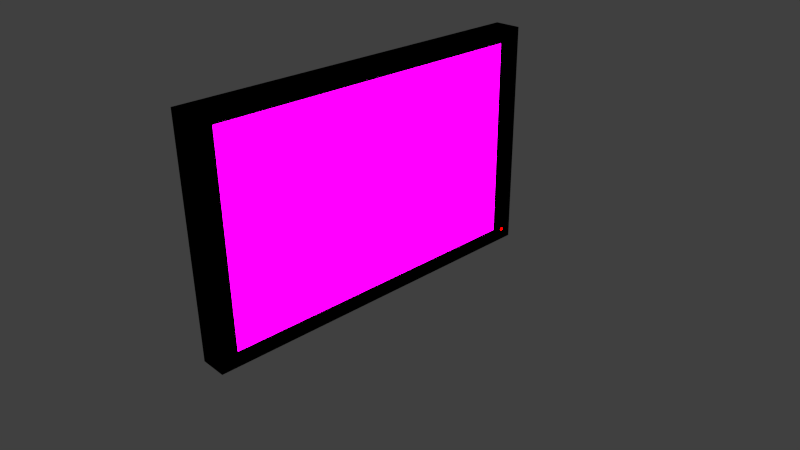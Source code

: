 # Source: tv.blend  (saved by Blender 2.72.0; exported with 4.5.12 LTS)
import bpy
from mathutils import Matrix  # noqa: F401  (used for matrix-valued properties, if any)

bpy.ops.wm.read_factory_settings(use_empty=True)
scene = bpy.context.scene
scene.name = 'Scene'

# ---- collections
col_collection_1 = bpy.data.collections.new('Collection 1'); scene.collection.children.link(col_collection_1)

# ---- images (referenced by path relative to the original .blend; pixels are not part of the script)
import os
ASSET_DIR = os.environ.get("B2B_ASSET_DIR", "")  # directory of the original .blend (textures are referenced by path, not embedded)
HERE = os.path.dirname(os.path.abspath(__file__))  # packed textures are extracted next to this script under _unpacked/

def load_image(name, relpath, width, height, colorspace="sRGB"):
    """Load a texture the original file referenced (path relative to the .blend, or extracted next to this script)."""
    p = next((c for c in (os.path.join(HERE, relpath), os.path.join(ASSET_DIR, relpath)) if relpath and os.path.exists(c)), "")
    if p:
        img = bpy.data.images.load(p, check_existing=True)
        img.name = name
    else:  # same state as the original file: an image datablock whose file is absent (Cycles renders it pink)
        img = bpy.data.images.new(name, width, height)
        img.source = "FILE"
        img.filepath = "//" + (relpath or name)
    img.colorspace_settings.name = colorspace
    return img
img_tv_avi = load_image('tv.avi', '', 1024, 1024, 'sRGB')

# ---- materials (node trees are filled in below, after node groups)
mat_tv = bpy.data.materials.new('tv')
mat_tv.alpha_threshold = 0.0
mat_tv.roughness = 0.5
mat_material_001 = bpy.data.materials.new('Material.001')
mat_material_001.alpha_threshold = 0.0
mat_material_001.roughness = 0.5
mat_movie = bpy.data.materials.new('Movie')
mat_movie.alpha_threshold = 0.0
mat_movie.roughness = 0.5

# ---- material node trees
mat_tv.use_nodes = True; mat_tv.node_tree.nodes.clear()
_N = mat_tv.node_tree.nodes; _L = mat_tv.node_tree.links
n0 = _N.new('ShaderNodeOutputMaterial'); n0.name = 'Material Output'; n0.location = (300, 300)
n1 = _N.new('ShaderNodeBsdfAnisotropic'); n1.name = 'Glossy BSDF'; n1.location = (100, 300)
n1.distribution = 'GGX'
n1.inputs[0].default_value = (0.0, 0.0, 0.0, 1.0)
n1.inputs[1].default_value = 0.3162
_L.new(n1.outputs[0], n0.inputs[0])
n0.is_active_output = True
mat_material_001.use_nodes = True; mat_material_001.node_tree.nodes.clear()
_N = mat_material_001.node_tree.nodes; _L = mat_material_001.node_tree.links
n0 = _N.new('ShaderNodeOutputMaterial'); n0.name = 'Material Output'; n0.location = (300, 300)
n1 = _N.new('ShaderNodeEmission'); n1.name = 'Emission'; n1.location = (110, 300)
n1.inputs[0].default_value = (1.0, 0.0, 0.0, 1.0)
n1.inputs[1].default_value = 10.0
_L.new(n1.outputs[0], n0.inputs[0])
n0.is_active_output = True
mat_movie.use_nodes = True; mat_movie.node_tree.nodes.clear()
_N = mat_movie.node_tree.nodes; _L = mat_movie.node_tree.links
n0 = _N.new('ShaderNodeOutputMaterial'); n0.name = 'Material Output'; n0.location = (300, 300)
n1 = _N.new('ShaderNodeTexImage'); n1.name = 'Image Texture'; n1.location = (-100, 300)
n1.width = 140
n1.image = img_tv_avi
n2 = _N.new('ShaderNodeEmission'); n2.name = 'Emission'; n2.location = (110, 300)
n2.inputs[1].default_value = 5.0
_L.new(n2.outputs[0], n0.inputs[0])
_L.new(n1.outputs[0], n2.inputs[0])
n0.is_active_output = True

# ---- world
world_world = bpy.data.worlds.new('World'); scene.world = world_world
world_world.color = (0.05088, 0.05088, 0.05088)
world_world.use_sun_shadow = False
world_world.sun_shadow_jitter_overblur = 0.0
world_world.cycles.sampling_method = 'MANUAL'
world_world.cycles.sample_map_resolution = 256

# ---- cameras
cam_camera = bpy.data.cameras.new('Camera')
cam_camera.clip_end = 100.0
cam_camera.lens = 35.0
cam_camera.sensor_width = 32.0
cam_camera.sensor_height = 18.0
cam_camera.ortho_scale = 7.314
cam_camera.dof.focus_distance = 0.0

# ---- meshes
me_cube_001 = bpy.data.meshes.new('Cube.001')
me_cube_001.from_pydata([(1.004, 0.942, -0.8983), (1.004, 0.9418, -0.8955), (1.004, 0.9413, -0.8928), (1.004, 0.9404, -0.8904), (1.004, 0.9393, -0.8882), (1.004, 0.938, -0.8864), (1.004, 0.9364, -0.8851), (1.004, 0.9348, -0.8842), (1.004, 0.933, -0.884), (1.004, 0.9313, -0.8842), (1.004, 0.9296, -0.8851), (1.004, 0.928, -0.8864), (1.004, 0.9267, -0.8882), (1.004, 0.9256, -0.8904), (1.004, 0.9247, -0.8928), (1.004, 0.9242, -0.8955), (1.004, 0.9241, -0.8983), (1.004, 0.9242, -0.9012), (1.004, 0.9247, -0.9039), (1.004, 0.9256, -0.9063), (1.004, 0.9267, -0.9085), (1.004, 0.928, -0.9103), (1.004, 0.9296, -0.9116), (1.004, 0.9313, -0.9125), (1.004, 0.933, -0.9127), (1.004, 0.9348, -0.9125), (1.004, 0.9364, -0.9116), (1.004, 0.938, -0.9103), (1.004, 0.9393, -0.9085), (1.004, 0.9404, -0.9063), (1.004, 0.9413, -0.9039), (1.004, 0.9418, -0.9012), (1.004, 0.9334, -0.8983), (1.004, 0.9334, -0.8982), (1.004, 0.9334, -0.8981), (1.004, 0.9334, -0.898), (1.004, 0.9333, -0.8979), (1.004, 0.9332, -0.8978), (1.004, 0.9332, -0.8977), (1.004, 0.9331, -0.8977), (1.004, 0.933, -0.8977), (1.004, 0.9329, -0.8977), (1.004, 0.9328, -0.8977), (1.004, 0.9328, -0.8978), (1.004, 0.9327, -0.8979), (1.004, 0.9327, -0.898), (1.004, 0.9326, -0.8981), (1.004, 0.9326, -0.8982), (1.004, 0.9326, -0.8983), (1.004, 0.9326, -0.8985), (1.004, 0.9326, -0.8986), (1.004, 0.9327, -0.8987), (1.004, 0.9327, -0.8988), (1.004, 0.9328, -0.8989), (1.004, 0.9328, -0.899), (1.004, 0.9329, -0.899), (1.004, 0.933, -0.899), (1.004, 0.9331, -0.899), (1.004, 0.9332, -0.899), (1.004, 0.9332, -0.8989), (1.004, 0.9333, -0.8988), (1.004, 0.9334, -0.8987), (1.004, 0.9334, -0.8986), (1.004, 0.9334, -0.8985), (0.5848, -0.8985, -0.9103), (0.5848, 0.8979, -0.9103), (0.5848, -0.8985, 0.8789), (0.5848, 0.8979, 0.8789), (-1.0, -1.0, -1.0), (-1.0, 1.0, -1.0), (1.0, 1.0, -1.0), (1.0, -1.0, -1.0), (-1.0, -1.0, 1.0), (-1.0, 1.0, 1.0), (1.0, 1.0, 1.0), (1.0, -1.0, 1.0), (1.0, 0.9056, -0.9056), (1.0, -0.9056, -0.9056), (1.0, 0.9056, 0.9056), (1.0, -0.9056, 0.9056), (0.4782, 0.9056, -0.9056), (0.4782, -0.9056, -0.9056), (0.4782, 0.9056, 0.9056), (0.4782, -0.9056, 0.9056)], [], [(23, 24, 56, 55), (1, 2, 34, 33), (12, 13, 45, 44), (21, 22, 54, 53), (10, 11, 43, 42), (30, 31, 63, 62), (19, 20, 52, 51), (8, 9, 41, 40), (28, 29, 61, 60), (17, 18, 50, 49), (6, 7, 39, 38), (26, 27, 59, 58), (4, 5, 37, 36), (15, 16, 48, 47), (24, 25, 57, 56), (2, 3, 35, 34), (13, 14, 46, 45), (22, 23, 55, 54), (0, 1, 33, 32), (11, 12, 44, 43), (31, 0, 32, 63), (20, 21, 53, 52), (9, 10, 42, 41), (29, 30, 62, 61), (18, 19, 51, 50), (7, 8, 40, 39), (27, 28, 60, 59), (16, 17, 49, 48), (5, 6, 38, 37), (25, 26, 58, 57), (3, 4, 36, 35), (14, 15, 47, 46), (64, 65, 67, 66), (72, 73, 69, 68), (73, 74, 70, 69), (71, 70, 76, 77), (75, 72, 68, 71), (68, 69, 70, 71), (75, 74, 73, 72), (77, 76, 80, 81), (75, 71, 77, 79), (74, 75, 79, 78), (70, 74, 78, 76), (82, 83, 81, 80), (79, 77, 81, 83), (78, 79, 83, 82), (76, 78, 82, 80)])
me_cube_001.polygons.foreach_set('use_smooth', [0, 0, 0, 0, 0, 0, 0, 0, 0, 0, 0, 0, 0, 0, 0, 0, 0, 0, 0, 0, 0, 0, 0, 0, 0, 0, 0, 0, 0, 0, 0, 0, 0, 1, 1, 1, 1, 1, 1, 1, 1, 1, 1, 1, 1, 1, 1])
me_cube_001.polygons.foreach_set('material_index', [1, 1, 1, 1, 1, 1, 1, 1, 1, 1, 1, 1, 1, 1, 1, 1, 1, 1, 1, 1, 1, 1, 1, 1, 1, 1, 1, 1, 1, 1, 1, 1, 2, 0, 0, 0, 0, 0, 0, 0, 0, 0, 0, 0, 0, 0, 0])
_uv = me_cube_001.uv_layers.new(name='UVMap')
_uv.uv.foreach_set('vector', [0.0, 0.0, 0.0, 0.0, 0.0, 0.0, 0.0, 0.0, 0.0, 0.0, 0.0, 0.0, 0.0, 0.0, 0.0, 0.0, 0.0, 0.0, 0.0, 0.0, 0.0, 0.0, 0.0, 0.0, 0.0, 0.0, 0.0, 0.0, 0.0, 0.0, 0.0, 0.0, 0.0, 0.0, 0.0, 0.0, 0.0, 0.0, 0.0, 0.0, 0.0, 0.0, 0.0, 0.0, 0.0, 0.0, 0.0, 0.0, 0.0, 0.0, 0.0, 0.0, 0.0, 0.0, 0.0, 0.0, 0.0, 0.0, 0.0, 0.0, 0.0, 0.0, 0.0, 0.0, 0.0, 0.0, 0.0, 0.0, 0.0, 0.0, 0.0, 0.0, 0.0, 0.0, 0.0, 0.0, 0.0, 0.0, 0.0, 0.0, 0.0, 0.0, 0.0, 0.0, 0.0, 0.0, 0.0, 0.0, 0.0, 0.0, 0.0, 0.0, 0.0, 0.0, 0.0, 0.0, 0.0, 0.0, 0.0, 0.0, 0.0, 0.0, 0.0, 0.0, 0.0, 0.0, 0.0, 0.0, 0.0, 0.0, 0.0, 0.0, 0.0, 0.0, 0.0, 0.0, 0.0, 0.0, 0.0, 0.0, 0.0, 0.0, 0.0, 0.0, 0.0, 0.0, 0.0, 0.0, 0.0, 0.0, 0.0, 0.0, 0.0, 0.0, 0.0, 0.0, 0.0, 0.0, 0.0, 0.0, 0.0, 0.0, 0.0, 0.0, 0.0, 0.0, 0.0, 0.0, 0.0, 0.0, 0.0, 0.0, 0.0, 0.0, 0.0, 0.0, 0.0, 0.0, 0.0, 0.0, 0.0, 0.0, 0.0, 0.0, 0.0, 0.0, 0.0, 0.0, 0.0, 0.0, 0.0, 0.0, 0.0, 0.0, 0.0, 0.0, 0.0, 0.0, 0.0, 0.0, 0.0, 0.0, 0.0, 0.0, 0.0, 0.0, 0.0, 0.0, 0.0, 0.0, 0.0, 0.0, 0.0, 0.0, 0.0, 0.0, 0.0, 0.0, 0.0, 0.0, 0.0, 0.0, 0.0, 0.0, 0.0, 0.0, 0.0, 0.0, 0.0, 0.0, 0.0, 0.0, 0.0, 0.0, 0.0, 0.0, 0.0, 0.0, 0.0, 0.0, 0.0, 0.0, 0.0, 0.0, 0.0, 0.0, 0.0, 0.0, 0.0, 0.0, 0.0, 0.0, 0.0, 0.0, 0.0, 0.0, 0.0, 0.0, 0.0, 0.0, 0.0, 0.0, 0.0, 0.0, 0.0, 0.0, 0.0, 0.0, 0.0, 0.0, 0.0, 0.0, 0.0, 0.0, 0.0, 0.0, 0.0, 0.0, 1.0, 0.0, 1.0, 1.0, 0.0, 1.0, 0.0, 0.0, 0.0, 0.0, 0.0, 0.0, 0.0, 0.0, 0.0, 0.0, 0.0, 0.0, 0.0, 0.0, 0.0, 0.0, 0.0, 0.0, 0.0, 0.0, 0.0, 0.0, 0.0, 0.0, 0.0, 0.0, 0.0, 0.0, 0.0, 0.0, 0.0, 0.0, 0.0, 0.0, 0.0, 0.0, 0.0, 0.0, 0.0, 0.0, 0.0, 0.0, 0.0, 0.0, 0.0, 0.0, 0.0, 0.0, 0.0, 0.0, 0.0, 0.0, 0.0, 0.0, 0.0, 0.0, 0.0, 0.0, 0.0, 0.0, 0.0, 0.0, 0.0, 0.0, 0.0, 0.0, 0.0, 0.0, 0.0, 0.0, 0.0, 0.0, 0.0, 0.0, 0.0, 0.0, 0.0, 0.0, 0.0, 0.0, 0.0, 0.0, 0.0, 0.0, 0.0, 0.0, 0.0, 0.0, 0.0, 0.0, 0.0, 0.0, 0.0, 0.0, 0.0, 0.0, 0.0, 0.0, 0.0, 0.0, 0.0, 0.0, 0.0, 0.0, 0.0, 0.0, 0.0, 0.0, 0.0, 0.0, 0.0, 0.0])
me_cube_001.materials.append(mat_tv)
me_cube_001.materials.append(mat_material_001)
me_cube_001.materials.append(mat_movie)
me_cube_001.use_remesh_preserve_volume = False
me_cube_001.use_remesh_preserve_attributes = False
me_cube_001.use_mirror_vertex_groups = False
me_cube_001.update()

# ---- objects
ob_cube = bpy.data.objects.new('Cube', me_cube_001)
ob_camera = bpy.data.objects.new('Camera', cam_camera)

# ---- transforms, parenting, visibility, modifiers, constraints
ob_cube.location = (0.0, 0.0, 0.9937)
ob_cube.scale = (0.1852, 2.472, 1.537)
ob_cube.lineart.crease_threshold = 0.0
ob_camera.location = (7.481, -6.508, 5.344)
ob_camera.rotation_euler = (1.109, 0.01082, 0.8149)
ob_camera.lock_rotations_4d = False
ob_camera.empty_display_type = 'ARROWS'
ob_camera.color = (0.0, 0.0, 0.0, 0.0)
ob_camera.display_type = 'WIRE'
ob_camera.lineart.crease_threshold = 0.0

# ---- collection membership
col_collection_1.objects.link(ob_cube)
col_collection_1.objects.link(ob_camera)

# ---- scene / render settings (as saved in the file)
scene.camera = ob_camera
scene.frame_start = 1; scene.frame_end = 720; scene.frame_set(141)
scene.render.engine = 'CYCLES'
scene.render.image_settings.file_format = 'JPEG'
scene.render.image_settings.quality = 30
scene.render.image_settings.compression = 0
scene.render.resolution_percentage = 50
scene.render.fps = 30
scene.render.dither_intensity = 0.0
scene.cycles.use_denoising = False
scene.cycles.samples = 10
scene.cycles.sampling_pattern = 'TABULATED_SOBOL'
scene.cycles.light_sampling_threshold = 0.0
scene.cycles.use_adaptive_sampling = False
scene.cycles.use_light_tree = False
scene.cycles.blur_glossy = 0.0
scene.cycles.pixel_filter_type = 'GAUSSIAN'
scene.cycles.sample_clamp_indirect = 0.0
scene.view_settings.view_transform = 'Standard'
bpy.context.view_layer.update()
